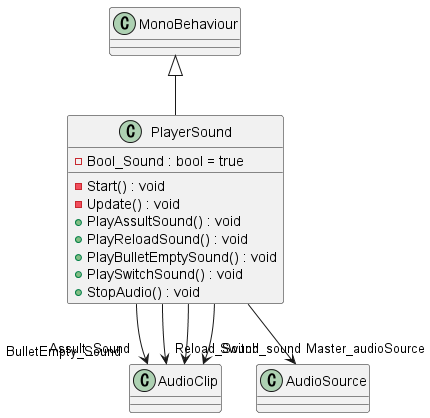

The diagram above was rendered by PlantUML. Its source (embedded in the PNG):
@startuml
class PlayerSound {
    - Bool_Sound : bool = true
    - Start() : void
    - Update() : void
    + PlayAssultSound() : void
    + PlayReloadSound() : void
    + PlayBulletEmptySound() : void
    + PlaySwitchSound() : void
    + StopAudio() : void
}
MonoBehaviour <|-- PlayerSound
PlayerSound --> "Assult_Sound" AudioClip
PlayerSound --> "Reload_Sound" AudioClip
PlayerSound --> "BulletEmpty_Sound" AudioClip
PlayerSound --> "Switch_sound" AudioClip
PlayerSound --> "Master_audioSource" AudioSource
@enduml